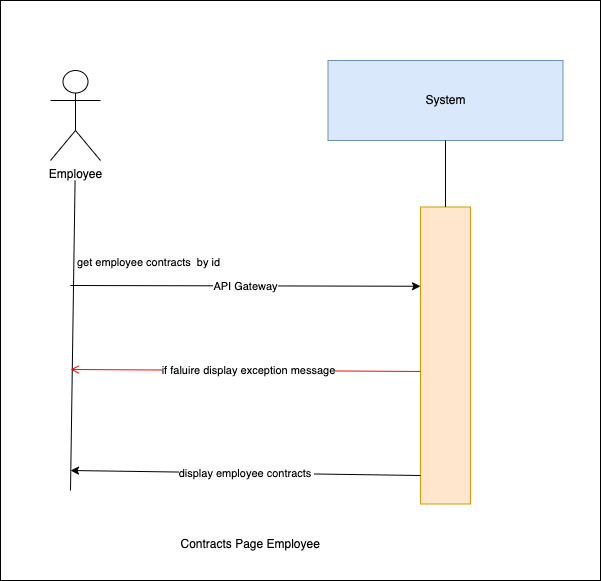

The diagram above was exported from draw.io. Its source (the exported page's mxGraphModel, read from the mxfile embedded in the PNG):
<mxGraphModel dx="1030" dy="500" grid="1" gridSize="10" guides="1" tooltips="1" connect="1" arrows="1" fold="1" page="1" pageScale="1" pageWidth="850" pageHeight="1100" background="#ffffff" math="0" shadow="0">
  <root>
    <mxCell id="0" />
    <mxCell id="1" parent="0" />
    <mxCell id="9" value="" style="whiteSpace=wrap;html=1;" vertex="1" parent="1">
      <mxGeometry x="160" y="230" width="600" height="580" as="geometry" />
    </mxCell>
    <mxCell id="0XNInrx-Nnn9Z4QuyvJh-1" value="System" style="rounded=0;whiteSpace=wrap;html=1;fillColor=#dae8fc;strokeColor=#6c8ebf;" parent="1" vertex="1">
      <mxGeometry x="487.5" y="290" width="235" height="80" as="geometry" />
    </mxCell>
    <mxCell id="0XNInrx-Nnn9Z4QuyvJh-2" value="" style="rounded=0;whiteSpace=wrap;html=1;fillColor=#ffe6cc;strokeColor=#d79b00;" parent="1" vertex="1">
      <mxGeometry x="580" y="436.5" width="50" height="297" as="geometry" />
    </mxCell>
    <mxCell id="0XNInrx-Nnn9Z4QuyvJh-3" value="" style="endArrow=none;html=1;rounded=0;entryX=0.5;entryY=1;entryDx=0;entryDy=0;exitX=0.5;exitY=0;exitDx=0;exitDy=0;" parent="1" source="0XNInrx-Nnn9Z4QuyvJh-2" target="0XNInrx-Nnn9Z4QuyvJh-1" edge="1">
      <mxGeometry width="50" height="50" relative="1" as="geometry">
        <mxPoint x="439" y="780" as="sourcePoint" />
        <mxPoint x="489" y="730" as="targetPoint" />
      </mxGeometry>
    </mxCell>
    <mxCell id="0XNInrx-Nnn9Z4QuyvJh-4" value="" style="endArrow=classic;html=1;rounded=0;entryX=0;entryY=0.25;entryDx=0;entryDy=0;" parent="1" edge="1">
      <mxGeometry relative="1" as="geometry">
        <mxPoint x="230" y="515" as="sourcePoint" />
        <mxPoint x="580" y="515.75" as="targetPoint" />
        <Array as="points" />
      </mxGeometry>
    </mxCell>
    <mxCell id="0XNInrx-Nnn9Z4QuyvJh-5" value="API Gateway" style="edgeLabel;resizable=0;html=1;;align=center;verticalAlign=middle;" parent="0XNInrx-Nnn9Z4QuyvJh-4" connectable="0" vertex="1">
      <mxGeometry relative="1" as="geometry" />
    </mxCell>
    <mxCell id="0XNInrx-Nnn9Z4QuyvJh-6" value="" style="endArrow=none;html=1;rounded=0;entryX=0.462;entryY=1;entryDx=0;entryDy=0;entryPerimeter=0;" parent="1" edge="1">
      <mxGeometry width="50" height="50" relative="1" as="geometry">
        <mxPoint x="230" y="720" as="sourcePoint" />
        <mxPoint x="234.57000000000016" y="410" as="targetPoint" />
      </mxGeometry>
    </mxCell>
    <mxCell id="0XNInrx-Nnn9Z4QuyvJh-7" value="Employee" style="shape=umlActor;verticalLabelPosition=bottom;verticalAlign=top;html=1;outlineConnect=0;" parent="1" vertex="1">
      <mxGeometry x="210" y="300" width="50" height="90" as="geometry" />
    </mxCell>
    <mxCell id="0XNInrx-Nnn9Z4QuyvJh-8" value="&amp;nbsp;Contracts Page Employee" style="text;html=1;align=center;verticalAlign=middle;resizable=0;points=[];autosize=1;strokeColor=none;fillColor=none;" parent="1" vertex="1">
      <mxGeometry x="322.5" y="759" width="170" height="30" as="geometry" />
    </mxCell>
    <mxCell id="0XNInrx-Nnn9Z4QuyvJh-9" value="" style="endArrow=classic;html=1;rounded=0;" parent="1" edge="1">
      <mxGeometry relative="1" as="geometry">
        <mxPoint x="580" y="705" as="sourcePoint" />
        <mxPoint x="230" y="700" as="targetPoint" />
        <Array as="points" />
      </mxGeometry>
    </mxCell>
    <mxCell id="0XNInrx-Nnn9Z4QuyvJh-10" value="display employee contracts&amp;nbsp;" style="edgeLabel;resizable=0;html=1;;align=center;verticalAlign=middle;" parent="0XNInrx-Nnn9Z4QuyvJh-9" connectable="0" vertex="1">
      <mxGeometry relative="1" as="geometry" />
    </mxCell>
    <mxCell id="4" value="get employee contracts&amp;nbsp; by id" style="edgeLabel;resizable=0;html=1;;align=left;verticalAlign=bottom;" parent="1" connectable="0" vertex="1">
      <mxGeometry x="235" y="500" as="geometry" />
    </mxCell>
    <mxCell id="7" value="" style="endArrow=open;strokeColor=#FF0000;endFill=1;rounded=0;exitX=0;exitY=0.382;exitDx=0;exitDy=0;exitPerimeter=0;" parent="1" edge="1">
      <mxGeometry relative="1" as="geometry">
        <mxPoint x="580" y="600.954" as="sourcePoint" />
        <mxPoint x="230" y="599" as="targetPoint" />
        <Array as="points" />
      </mxGeometry>
    </mxCell>
    <mxCell id="8" value="if faluire display&amp;nbsp;exception message" style="edgeLabel;html=1;align=center;verticalAlign=middle;resizable=0;points=[];" parent="7" vertex="1" connectable="0">
      <mxGeometry x="-0.0067" relative="1" as="geometry">
        <mxPoint x="1" as="offset" />
      </mxGeometry>
    </mxCell>
  </root>
</mxGraphModel>